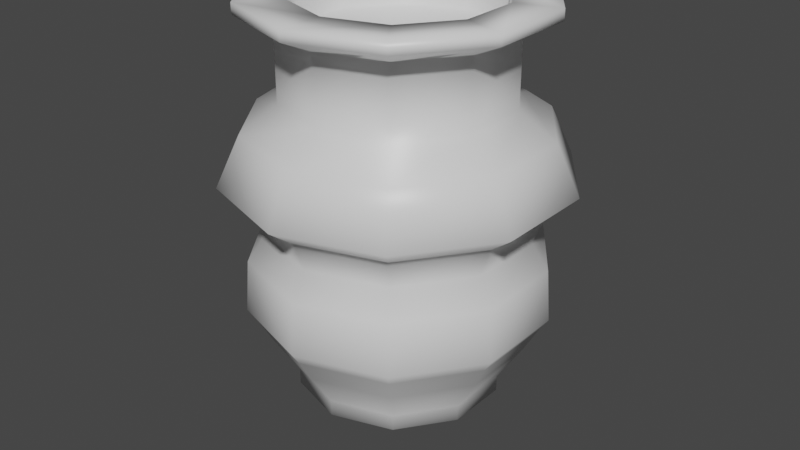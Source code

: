 # Source: vase.blend  (saved by Blender 3.1.7; exported with 4.5.12 LTS)
import bpy
from mathutils import Matrix  # noqa: F401  (used for matrix-valued properties, if any)

bpy.ops.wm.read_factory_settings(use_empty=True)
scene = bpy.context.scene
scene.name = 'Scene'

# ---- collections
col_collection = bpy.data.collections.new('Collection'); scene.collection.children.link(col_collection)

# ---- materials (node trees are filled in below, after node groups)
mat_material = bpy.data.materials.new('Material')
mat_material.alpha_threshold = 0.0
mat_material.use_transparent_shadow = False
mat_material.line_color = (0.0, 0.0, 0.0, 1.0)

# ---- material node trees
mat_material.use_nodes = True; mat_material.node_tree.nodes.clear()
_N = mat_material.node_tree.nodes; _L = mat_material.node_tree.links
n0 = _N.new('ShaderNodeOutputMaterial'); n0.name = 'Material Output'; n0.location = (300, 300)
n1 = _N.new('ShaderNodeBsdfPrincipled'); n1.name = 'Principled BSDF'; n1.location = (10, 300)
n1.distribution = 'GGX'
n1.subsurface_method = 'RANDOM_WALK_SKIN'
n1.inputs[2].default_value = 0.4
n1.inputs[3].default_value = 1.45
n1.inputs[27].default_value = (0.0, 0.0, 0.0, 1.0)
n1.inputs[28].default_value = 1.0
_L.new(n1.outputs[0], n0.inputs[0])
n0.is_active_output = True

# ---- world
world_world = bpy.data.worlds.new('World'); scene.world = world_world
world_world.use_nodes = True; world_world.node_tree.nodes.clear()
_N = world_world.node_tree.nodes; _L = world_world.node_tree.links
n0 = _N.new('ShaderNodeOutputWorld'); n0.name = 'World Output'; n0.location = (300, 300)
n1 = _N.new('ShaderNodeBackground'); n1.name = 'Background'; n1.location = (10, 300)
n1.inputs[0].default_value = (0.05088, 0.05088, 0.05088, 1.0)
_L.new(n1.outputs[0], n0.inputs[0])
n0.is_active_output = True
world_world.color = (0.05088, 0.05088, 0.05088)
world_world.use_sun_shadow = False
world_world.sun_shadow_jitter_overblur = 0.0

# ---- meshes
me_cube = bpy.data.meshes.new('Cube')
me_cube.from_pydata([(-0.5878, 0.809, -1.702), (-0.5878, 0.809, -1.86), (-0.9511, 0.309, -1.702), (-0.9511, 0.309, -1.86), (-0.9511, -0.309, -1.702), (-0.9511, -0.309, -1.86), (-0.5878, -0.809, -1.702), (-0.5878, -0.809, -1.86), (-0.5801, 0.7984, -2.475), (-8.742e-08, -1.0, -1.702), (-8.742e-08, -1.0, -1.86), (0.5878, -0.809, -1.702), (0.5878, -0.809, -1.86), (0.9511, -0.309, -1.702), (0.9511, -0.309, -1.86), (0.9511, 0.309, -1.702), (0.9511, 0.309, -1.86), (0.5878, 0.809, -1.702), (0.5878, 0.809, -1.86), (0.0, 1.0, -1.702), (0.0, 1.0, -1.86), (-0.7315, 1.007, -1.329), (-1.184, 0.3846, -1.329), (-1.184, -0.3846, -1.329), (8.983e-09, 1.245, -1.329), (1.184, 0.3846, -1.329), (0.7315, 1.007, -1.329), (-0.7315, -1.007, -1.329), (-9.982e-08, -1.245, -1.329), (0.7315, -1.007, -1.329), (1.184, -0.3846, -1.329), (-0.8125, 1.118, -1.085), (-1.315, 0.4272, -1.085), (-1.315, -0.4272, -1.085), (3.061e-08, 1.382, -1.085), (1.315, 0.4272, -1.085), (0.8125, 1.118, -1.085), (-0.8125, -1.118, -1.085), (-9.024e-08, -1.382, -1.085), (0.8125, -1.118, -1.085), (1.315, -0.4272, -1.085), (-0.8617, 1.186, -0.9637), (-1.394, 0.453, -0.9637), (-1.394, -0.453, -0.9637), (3.121e-08, 1.466, -0.9637), (1.394, 0.453, -0.9637), (0.8617, 1.186, -0.9637), (-0.8617, -1.186, -0.9637), (-9.696e-08, -1.466, -0.9637), (0.8617, -1.186, -0.9637), (1.394, -0.453, -0.9637), (-0.8405, 1.157, -0.4562), (-1.36, 0.4419, -0.4562), (-1.36, -0.4419, -0.4562), (4.303e-08, 1.43, -0.4562), (1.36, 0.4419, -0.4562), (0.8405, 1.157, -0.4562), (-0.8405, -1.157, -0.4562), (-8.198e-08, -1.43, -0.4562), (0.8405, -1.157, -0.4562), (1.36, -0.4419, -0.4562), (-0.7435, 1.023, -0.1929), (-1.203, 0.3909, -0.1929), (-1.203, -0.3909, -0.1929), (2.336e-08, 1.265, -0.1929), (1.203, 0.3909, -0.1929), (0.7435, 1.023, -0.1929), (-0.7435, -1.023, -0.1929), (-8.723e-08, -1.265, -0.1929), (0.7435, -1.023, -0.1929), (1.203, -0.3909, -0.1929), (-0.8216, 1.131, 0.1115), (-1.329, 0.4319, 0.1115), (-1.329, -0.4319, 0.1115), (3.713e-09, 1.398, 0.1115), (1.329, 0.4319, 0.1115), (0.8216, 1.131, 0.1115), (-0.8216, -1.131, 0.1115), (-1.185e-07, -1.398, 0.1115), (0.8216, -1.131, 0.1115), (1.329, -0.4319, 0.1115), (-0.975, 1.342, 0.3065), (-1.578, 0.5126, 0.3065), (-1.578, -0.5126, 0.3065), (2.494e-08, 1.659, 0.3065), (1.578, 0.5126, 0.3065), (0.975, 1.342, 0.3065), (-0.975, -1.342, 0.3065), (-1.201e-07, -1.659, 0.3065), (0.975, -1.342, 0.3065), (1.578, -0.5126, 0.3065), (-0.8435, 1.161, 0.7843), (-1.365, 0.4435, 0.7843), (-1.365, -0.4435, 0.7843), (1.033e-08, 1.435, 0.7843), (1.365, 0.4435, 0.7843), (0.8435, 1.161, 0.7843), (-0.8435, -1.161, 0.7843), (-1.151e-07, -1.435, 0.7843), (0.8435, -1.161, 0.7843), (1.365, -0.4435, 0.7843), (-0.6385, 0.8788, 1.023), (-1.033, 0.3357, 1.023), (-1.033, -0.3357, 1.023), (-7.239e-08, 1.086, 1.023), (1.033, 0.3357, 1.023), (0.6385, 0.8788, 1.023), (-0.6385, -0.8788, 1.023), (-1.674e-07, -1.086, 1.023), (0.6385, -0.8788, 1.023), (1.033, -0.3357, 1.023), (-0.6385, 0.8788, 1.691), (-1.033, 0.3357, 1.691), (-1.033, -0.3357, 1.691), (6.016e-08, 1.086, 1.691), (1.033, 0.3357, 1.691), (0.6385, 0.8788, 1.691), (-0.6385, -0.8788, 1.691), (-3.48e-08, -1.086, 1.691), (0.6385, -0.8788, 1.691), (1.033, -0.3357, 1.691), (-0.8352, 1.15, 1.845), (-1.351, 0.4391, 1.845), (-1.351, -0.4391, 1.845), (5.703e-08, 1.421, 1.845), (1.351, 0.4391, 1.845), (0.8352, 1.15, 1.845), (-0.8352, -1.15, 1.845), (-6.718e-08, -1.421, 1.845), (0.8352, -1.15, 1.845), (1.351, -0.4391, 1.845), (-0.5757, 0.7924, 1.95), (-0.9315, 0.3027, 1.95), (-0.9315, -0.3027, 1.95), (7.942e-08, 0.9794, 1.95), (0.9315, 0.3027, 1.95), (0.5757, 0.7924, 1.95), (-0.5757, -0.7924, 1.95), (-4.479e-08, -0.9794, 1.95), (0.5757, -0.7924, 1.95), (0.9315, -0.3027, 1.95), (-0.8352, 1.15, 1.95), (-1.351, 0.4391, 1.95), (-1.351, -0.4391, 1.95), (4.484e-08, 1.421, 1.95), (1.351, 0.4391, 1.95), (0.8352, 1.15, 1.95), (-0.8352, -1.15, 1.95), (-7.938e-08, -1.421, 1.95), (0.8352, -1.15, 1.95), (1.351, -0.4391, 1.95), (-0.5757, 0.7924, 1.564), (-0.9315, 0.3027, 1.564), (-0.9315, -0.3027, 1.564), (3.234e-08, 0.9794, 1.564), (0.9315, 0.3027, 1.564), (0.5757, 0.7924, 1.564), (-0.5757, -0.7924, 1.564), (-9.188e-08, -0.9794, 1.564), (0.5757, -0.7924, 1.564), (0.9315, -0.3027, 1.564)], [], [(19, 0, 21, 24), (1, 0, 19, 20), (3, 2, 0, 1), (1, 20, 18, 16, 14, 12, 10, 7, 5, 3), (5, 4, 2, 3), (7, 6, 4, 5), (10, 9, 6, 7), (12, 11, 9, 10), (16, 15, 13, 14), (20, 19, 17, 18), (18, 17, 15, 16), (14, 13, 11, 12), (22, 23, 33, 32), (2, 4, 23, 22), (6, 9, 28, 27), (0, 2, 22, 21), (13, 15, 25, 30), (9, 11, 29, 28), (17, 19, 24, 26), (11, 13, 30, 29), (4, 6, 27, 23), (15, 17, 26, 25), (38, 39, 49, 48), (30, 25, 35, 40), (28, 29, 39, 38), (24, 21, 31, 34), (29, 30, 40, 39), (27, 28, 38, 37), (25, 26, 36, 35), (21, 22, 32, 31), (26, 24, 34, 36), (23, 27, 37, 33), (44, 41, 51, 54), (34, 31, 41, 44), (39, 40, 50, 49), (37, 38, 48, 47), (35, 36, 46, 45), (31, 32, 42, 41), (36, 34, 44, 46), (33, 37, 47, 43), (32, 33, 43, 42), (40, 35, 45, 50), (59, 60, 70, 69), (49, 50, 60, 59), (47, 48, 58, 57), (45, 46, 56, 55), (41, 42, 52, 51), (46, 44, 54, 56), (43, 47, 57, 53), (42, 43, 53, 52), (50, 45, 55, 60), (48, 49, 59, 58), (65, 66, 76, 75), (57, 58, 68, 67), (55, 56, 66, 65), (51, 52, 62, 61), (56, 54, 64, 66), (53, 57, 67, 63), (52, 53, 63, 62), (60, 55, 65, 70), (58, 59, 69, 68), (54, 51, 61, 64), (71, 72, 82, 81), (61, 62, 72, 71), (66, 64, 74, 76), (63, 67, 77, 73), (62, 63, 73, 72), (70, 65, 75, 80), (68, 69, 79, 78), (64, 61, 71, 74), (69, 70, 80, 79), (67, 68, 78, 77), (86, 84, 94, 96), (76, 74, 84, 86), (73, 77, 87, 83), (72, 73, 83, 82), (80, 75, 85, 90), (78, 79, 89, 88), (74, 71, 81, 84), (79, 80, 90, 89), (77, 78, 88, 87), (75, 76, 86, 85), (93, 97, 107, 103), (83, 87, 97, 93), (82, 83, 93, 92), (90, 85, 95, 100), (88, 89, 99, 98), (84, 81, 91, 94), (89, 90, 100, 99), (87, 88, 98, 97), (85, 86, 96, 95), (81, 82, 92, 91), (102, 103, 113, 112), (92, 93, 103, 102), (100, 95, 105, 110), (98, 99, 109, 108), (94, 91, 101, 104), (99, 100, 110, 109), (97, 98, 108, 107), (95, 96, 106, 105), (91, 92, 102, 101), (96, 94, 104, 106), (118, 119, 129, 128), (110, 105, 115, 120), (108, 109, 119, 118), (104, 101, 111, 114), (109, 110, 120, 119), (107, 108, 118, 117), (105, 106, 116, 115), (101, 102, 112, 111), (106, 104, 114, 116), (103, 107, 117, 113), (126, 124, 144, 146), (114, 111, 121, 124), (119, 120, 130, 129), (117, 118, 128, 127), (115, 116, 126, 125), (111, 112, 122, 121), (116, 114, 124, 126), (113, 117, 127, 123), (112, 113, 123, 122), (120, 115, 125, 130), (138, 139, 159, 158), (123, 127, 147, 143), (122, 123, 143, 142), (130, 125, 145, 150), (128, 129, 149, 148), (124, 121, 141, 144), (129, 130, 150, 149), (127, 128, 148, 147), (125, 126, 146, 145), (121, 122, 142, 141), (132, 131, 141, 142), (133, 132, 142, 143), (131, 134, 144, 141), (136, 135, 145, 146), (137, 133, 143, 147), (139, 138, 148, 149), (138, 137, 147, 148), (134, 136, 146, 144), (135, 140, 150, 145), (140, 139, 149, 150), (154, 151, 152, 153, 157, 158, 159, 160, 155, 156), (134, 131, 151, 154), (139, 140, 160, 159), (137, 138, 158, 157), (135, 136, 156, 155), (131, 132, 152, 151), (136, 134, 154, 156), (133, 137, 157, 153), (132, 133, 153, 152), (140, 135, 155, 160)])
me_cube.polygons.foreach_set('use_smooth', [True] * 152)
_uv = me_cube.uv_layers.new(name='UVMap')
_uv.uv.foreach_set('vector', [0.9, 1.0, 1.0, 1.0, 1.0, 1.0, 0.9, 1.0, 1.0, 0.5, 1.0, 1.0, 0.9, 1.0, 0.9, 0.5, 0.9, 0.5, 0.9, 1.0, 0.8, 1.0, 0.8, 0.5, 0.6089, 0.4442, 0.75, 0.49, 0.8911, 0.4442, 0.9783, 0.3242, 0.9783, 0.1758, 0.8911, 0.05584, 0.75, 0.01, 0.6089, 0.05584, 0.5217, 0.1758, 0.5217, 0.3242, 0.8, 0.5, 0.8, 1.0, 0.7, 1.0, 0.7, 0.5, 0.7, 0.5, 0.7, 1.0, 0.6, 1.0, 0.6, 0.5, 0.6, 0.5, 0.6, 1.0, 0.5, 1.0, 0.5, 0.5, 0.5, 0.5, 0.5, 1.0, 0.4, 1.0, 0.4, 0.5, 0.4, 0.5, 0.4, 1.0, 0.3, 1.0, 0.3, 0.5, 0.3, 0.5, 0.3, 1.0, 0.2, 1.0, 0.2, 0.5, 0.2, 0.5, 0.2, 1.0, 0.1, 1.0, 0.1, 0.5, 0.1, 0.5, 0.1, 1.0, -7.451e-08, 1.0, -7.451e-08, 0.5, 0.7, 1.0, 0.8, 1.0, 0.8, 1.0, 0.7, 1.0, 0.7, 1.0, 0.8, 1.0, 0.8, 1.0, 0.7, 1.0, 0.5, 1.0, 0.6, 1.0, 0.6, 1.0, 0.5, 1.0, 0.8, 1.0, 0.9, 1.0, 0.9, 1.0, 0.8, 1.0, 0.3, 1.0, 0.4, 1.0, 0.4, 1.0, 0.3, 1.0, 0.4, 1.0, 0.5, 1.0, 0.5, 1.0, 0.4, 1.0, 0.2, 1.0, 0.3, 1.0, 0.3, 1.0, 0.2, 1.0, -7.451e-08, 1.0, 0.1, 1.0, 0.1, 1.0, -7.451e-08, 1.0, 0.6, 1.0, 0.7, 1.0, 0.7, 1.0, 0.6, 1.0, 0.1, 1.0, 0.2, 1.0, 0.2, 1.0, 0.1, 1.0, 0.4, 1.0, 0.5, 1.0, 0.5, 1.0, 0.4, 1.0, 0.3, 1.0, 0.4, 1.0, 0.4, 1.0, 0.3, 1.0, 0.4, 1.0, 0.5, 1.0, 0.5, 1.0, 0.4, 1.0, 0.9, 1.0, 1.0, 1.0, 1.0, 1.0, 0.9, 1.0, -7.451e-08, 1.0, 0.1, 1.0, 0.1, 1.0, -7.451e-08, 1.0, 0.5, 1.0, 0.6, 1.0, 0.6, 1.0, 0.5, 1.0, 0.1, 1.0, 0.2, 1.0, 0.2, 1.0, 0.1, 1.0, 0.8, 1.0, 0.9, 1.0, 0.9, 1.0, 0.8, 1.0, 0.2, 1.0, 0.3, 1.0, 0.3, 1.0, 0.2, 1.0, 0.6, 1.0, 0.7, 1.0, 0.7, 1.0, 0.6, 1.0, 0.9, 1.0, 1.0, 1.0, 1.0, 1.0, 0.9, 1.0, 0.9, 1.0, 1.0, 1.0, 1.0, 1.0, 0.9, 1.0, -7.451e-08, 1.0, 0.1, 1.0, 0.1, 1.0, -7.451e-08, 1.0, 0.5, 1.0, 0.6, 1.0, 0.6, 1.0, 0.5, 1.0, 0.1, 1.0, 0.2, 1.0, 0.2, 1.0, 0.1, 1.0, 0.8, 1.0, 0.9, 1.0, 0.9, 1.0, 0.8, 1.0, 0.2, 1.0, 0.3, 1.0, 0.3, 1.0, 0.2, 1.0, 0.6, 1.0, 0.7, 1.0, 0.7, 1.0, 0.6, 1.0, 0.7, 1.0, 0.8, 1.0, 0.8, 1.0, 0.7, 1.0, 0.3, 1.0, 0.4, 1.0, 0.4, 1.0, 0.3, 1.0, -7.451e-08, 1.0, 0.1, 1.0, 0.1, 1.0, -7.451e-08, 1.0, -7.451e-08, 1.0, 0.1, 1.0, 0.1, 1.0, -7.451e-08, 1.0, 0.5, 1.0, 0.6, 1.0, 0.6, 1.0, 0.5, 1.0, 0.1, 1.0, 0.2, 1.0, 0.2, 1.0, 0.1, 1.0, 0.8, 1.0, 0.9, 1.0, 0.9, 1.0, 0.8, 1.0, 0.2, 1.0, 0.3, 1.0, 0.3, 1.0, 0.2, 1.0, 0.6, 1.0, 0.7, 1.0, 0.7, 1.0, 0.6, 1.0, 0.7, 1.0, 0.8, 1.0, 0.8, 1.0, 0.7, 1.0, 0.3, 1.0, 0.4, 1.0, 0.4, 1.0, 0.3, 1.0, 0.4, 1.0, 0.5, 1.0, 0.5, 1.0, 0.4, 1.0, 0.1, 1.0, 0.2, 1.0, 0.2, 1.0, 0.1, 1.0, 0.5, 1.0, 0.6, 1.0, 0.6, 1.0, 0.5, 1.0, 0.1, 1.0, 0.2, 1.0, 0.2, 1.0, 0.1, 1.0, 0.8, 1.0, 0.9, 1.0, 0.9, 1.0, 0.8, 1.0, 0.2, 1.0, 0.3, 1.0, 0.3, 1.0, 0.2, 1.0, 0.6, 1.0, 0.7, 1.0, 0.7, 1.0, 0.6, 1.0, 0.7, 1.0, 0.8, 1.0, 0.8, 1.0, 0.7, 1.0, 0.3, 1.0, 0.4, 1.0, 0.4, 1.0, 0.3, 1.0, 0.4, 1.0, 0.5, 1.0, 0.5, 1.0, 0.4, 1.0, 0.9, 1.0, 1.0, 1.0, 1.0, 1.0, 0.9, 1.0, 0.8, 1.0, 0.9, 1.0, 0.9, 1.0, 0.8, 1.0, 0.8, 1.0, 0.9, 1.0, 0.9, 1.0, 0.8, 1.0, 0.2, 1.0, 0.3, 1.0, 0.3, 1.0, 0.2, 1.0, 0.6, 1.0, 0.7, 1.0, 0.7, 1.0, 0.6, 1.0, 0.7, 1.0, 0.8, 1.0, 0.8, 1.0, 0.7, 1.0, 0.3, 1.0, 0.4, 1.0, 0.4, 1.0, 0.3, 1.0, 0.4, 1.0, 0.5, 1.0, 0.5, 1.0, 0.4, 1.0, 0.9, 1.0, 1.0, 1.0, 1.0, 1.0, 0.9, 1.0, -7.451e-08, 1.0, 0.1, 1.0, 0.1, 1.0, -7.451e-08, 1.0, 0.5, 1.0, 0.6, 1.0, 0.6, 1.0, 0.5, 1.0, 0.2, 1.0, 0.3, 1.0, 0.3, 1.0, 0.2, 1.0, 0.2, 1.0, 0.3, 1.0, 0.3, 1.0, 0.2, 1.0, 0.6, 1.0, 0.7, 1.0, 0.7, 1.0, 0.6, 1.0, 0.7, 1.0, 0.8, 1.0, 0.8, 1.0, 0.7, 1.0, 0.3, 1.0, 0.4, 1.0, 0.4, 1.0, 0.3, 1.0, 0.4, 1.0, 0.5, 1.0, 0.5, 1.0, 0.4, 1.0, 0.9, 1.0, 1.0, 1.0, 1.0, 1.0, 0.9, 1.0, -7.451e-08, 1.0, 0.1, 1.0, 0.1, 1.0, -7.451e-08, 1.0, 0.5, 1.0, 0.6, 1.0, 0.6, 1.0, 0.5, 1.0, 0.1, 1.0, 0.2, 1.0, 0.2, 1.0, 0.1, 1.0, 0.6, 1.0, 0.7, 1.0, 0.7, 1.0, 0.6, 1.0, 0.6, 1.0, 0.7, 1.0, 0.7, 1.0, 0.6, 1.0, 0.7, 1.0, 0.8, 1.0, 0.8, 1.0, 0.7, 1.0, 0.3, 1.0, 0.4, 1.0, 0.4, 1.0, 0.3, 1.0, 0.4, 1.0, 0.5, 1.0, 0.5, 1.0, 0.4, 1.0, 0.9, 1.0, 1.0, 1.0, 1.0, 1.0, 0.9, 1.0, -7.451e-08, 1.0, 0.1, 1.0, 0.1, 1.0, -7.451e-08, 1.0, 0.5, 1.0, 0.6, 1.0, 0.6, 1.0, 0.5, 1.0, 0.1, 1.0, 0.2, 1.0, 0.2, 1.0, 0.1, 1.0, 0.8, 1.0, 0.9, 1.0, 0.9, 1.0, 0.8, 1.0, 0.7, 1.0, 0.8, 1.0, 0.8, 1.0, 0.7, 1.0, 0.7, 1.0, 0.8, 1.0, 0.8, 1.0, 0.7, 1.0, 0.3, 1.0, 0.4, 1.0, 0.4, 1.0, 0.3, 1.0, 0.4, 1.0, 0.5, 1.0, 0.5, 1.0, 0.4, 1.0, 0.9, 1.0, 1.0, 1.0, 1.0, 1.0, 0.9, 1.0, -7.451e-08, 1.0, 0.1, 1.0, 0.1, 1.0, -7.451e-08, 1.0, 0.5, 1.0, 0.6, 1.0, 0.6, 1.0, 0.5, 1.0, 0.1, 1.0, 0.2, 1.0, 0.2, 1.0, 0.1, 1.0, 0.8, 1.0, 0.9, 1.0, 0.9, 1.0, 0.8, 1.0, 0.2, 1.0, 0.3, 1.0, 0.3, 1.0, 0.2, 1.0, 0.4, 1.0, 0.5, 1.0, 0.5, 1.0, 0.4, 1.0, 0.3, 1.0, 0.4, 1.0, 0.4, 1.0, 0.3, 1.0, 0.4, 1.0, 0.5, 1.0, 0.5, 1.0, 0.4, 1.0, 0.9, 1.0, 1.0, 1.0, 1.0, 1.0, 0.9, 1.0, -7.451e-08, 1.0, 0.1, 1.0, 0.1, 1.0, -7.451e-08, 1.0, 0.5, 1.0, 0.6, 1.0, 0.6, 1.0, 0.5, 1.0, 0.1, 1.0, 0.2, 1.0, 0.2, 1.0, 0.1, 1.0, 0.8, 1.0, 0.9, 1.0, 0.9, 1.0, 0.8, 1.0, 0.2, 1.0, 0.3, 1.0, 0.3, 1.0, 0.2, 1.0, 0.6, 1.0, 0.7, 1.0, 0.7, 1.0, 0.6, 1.0, 0.2, 1.0, 0.3, 1.0, 0.3, 1.0, 0.2, 1.0, 0.9, 1.0, 1.0, 1.0, 1.0, 1.0, 0.9, 1.0, -7.451e-08, 1.0, 0.1, 1.0, 0.1, 1.0, -7.451e-08, 1.0, 0.5, 1.0, 0.6, 1.0, 0.6, 1.0, 0.5, 1.0, 0.1, 1.0, 0.2, 1.0, 0.2, 1.0, 0.1, 1.0, 0.8, 1.0, 0.9, 1.0, 0.9, 1.0, 0.8, 1.0, 0.2, 1.0, 0.3, 1.0, 0.3, 1.0, 0.2, 1.0, 0.6, 1.0, 0.7, 1.0, 0.7, 1.0, 0.6, 1.0, 0.7, 1.0, 0.8, 1.0, 0.8, 1.0, 0.7, 1.0, 0.3, 1.0, 0.4, 1.0, 0.4, 1.0, 0.3, 1.0, 0.25, 0.08456, 0.3472, 0.1162, 0.3472, 0.1162, 0.25, 0.08456, 0.6, 1.0, 0.7, 1.0, 0.7, 1.0, 0.6, 1.0, 0.7, 1.0, 0.8, 1.0, 0.8, 1.0, 0.7, 1.0, 0.3, 1.0, 0.4, 1.0, 0.4, 1.0, 0.3, 1.0, 0.4, 1.0, 0.5, 1.0, 0.5, 1.0, 0.4, 1.0, 0.9, 1.0, 1.0, 1.0, 1.0, 1.0, 0.9, 1.0, -7.451e-08, 1.0, 0.1, 1.0, 0.1, 1.0, -7.451e-08, 1.0, 0.5, 1.0, 0.6, 1.0, 0.6, 1.0, 0.5, 1.0, 0.1, 1.0, 0.2, 1.0, 0.2, 1.0, 0.1, 1.0, 0.8, 1.0, 0.9, 1.0, 0.9, 1.0, 0.8, 1.0, 0.09266, 0.3011, 0.1528, 0.3838, 0.1089, 0.4442, 0.02175, 0.3242, 0.09266, 0.1989, 0.09266, 0.3011, 0.02175, 0.3242, 0.02175, 0.1758, 0.1528, 0.3838, 0.25, 0.4154, 0.25, 0.49, 0.1089, 0.4442, 0.3472, 0.3838, 0.4073, 0.3011, 0.4783, 0.3242, 0.3911, 0.4442, 0.1528, 0.1162, 0.09266, 0.1989, 0.02175, 0.1758, 0.1089, 0.05584, 0.3472, 0.1162, 0.25, 0.08456, 0.25, 0.01, 0.3911, 0.05584, 0.25, 0.08456, 0.1528, 0.1162, 0.1089, 0.05584, 0.25, 0.01, 0.25, 0.4154, 0.3472, 0.3838, 0.3911, 0.4442, 0.25, 0.49, 0.4073, 0.3011, 0.4073, 0.1989, 0.4783, 0.1758, 0.4783, 0.3242, 0.4073, 0.1989, 0.3472, 0.1162, 0.3911, 0.05584, 0.4783, 0.1758, 0.25, 0.4154, 0.1528, 0.3838, 0.09266, 0.3011, 0.09266, 0.1989, 0.1528, 0.1162, 0.25, 0.08456, 0.3472, 0.1162, 0.4073, 0.1989, 0.4073, 0.3011, 0.3472, 0.3838, 0.25, 0.4154, 0.1528, 0.3838, 0.1528, 0.3838, 0.25, 0.4154, 0.3472, 0.1162, 0.4073, 0.1989, 0.4073, 0.1989, 0.3472, 0.1162, 0.1528, 0.1162, 0.25, 0.08456, 0.25, 0.08456, 0.1528, 0.1162, 0.4073, 0.3011, 0.3472, 0.3838, 0.3472, 0.3838, 0.4073, 0.3011, 0.1528, 0.3838, 0.09266, 0.3011, 0.09266, 0.3011, 0.1528, 0.3838, 0.3472, 0.3838, 0.25, 0.4154, 0.25, 0.4154, 0.3472, 0.3838, 0.09266, 0.1989, 0.1528, 0.1162, 0.1528, 0.1162, 0.09266, 0.1989, 0.09266, 0.3011, 0.09266, 0.1989, 0.09266, 0.1989, 0.09266, 0.3011, 0.4073, 0.1989, 0.4073, 0.3011, 0.4073, 0.3011, 0.4073, 0.1989])
me_cube.materials.append(mat_material)
me_cube.use_remesh_preserve_volume = False
me_cube.use_remesh_preserve_attributes = False
me_cube.use_mirror_vertex_groups = False
me_cube.update()

# ---- objects
ob_cube = bpy.data.objects.new('Cube', me_cube)

# ---- transforms, parenting, visibility, modifiers, constraints
ob_cube.location = (0.0, 0.0, 0.0)
ob_cube.lock_rotations_4d = False
ob_cube.empty_display_type = 'ARROWS'
ob_cube.lineart.crease_threshold = 0.0

# ---- collection membership
col_collection.objects.link(ob_cube)

# ---- scene / render settings (as saved in the file)
scene.frame_start = 1; scene.frame_end = 250; scene.frame_set(1)
scene.render.engine = 'BLENDER_EEVEE_NEXT'
scene.cycles.sampling_pattern = 'TABULATED_SOBOL'
scene.cycles.use_light_tree = False
scene.view_settings.view_transform = 'Filmic'
bpy.context.view_layer.update()

# ---- added for rendering (the .blend has no active camera and no usable light): camera, sun
cam_auto = bpy.data.cameras.new('AutoCamera')
cam_auto.lens = 50.0
cam_auto.sensor_width = 36.0
cam_auto.clip_end = 1000.0
ob_auto_camera = bpy.data.objects.new('AutoCamera', cam_auto)
scene.collection.objects.link(ob_auto_camera)
ob_auto_camera.location = (5.89138, -7.06966, 4.4506)
ob_auto_camera.rotation_euler = (1.09748, -7.21219e-08, 0.694738)
scene.camera = ob_auto_camera
light_auto_sun = bpy.data.lights.new('AutoSun', 'SUN')
light_auto_sun.energy = 3.0
light_auto_sun.angle = 0.0523599
ob_auto_sun = bpy.data.objects.new('AutoSun', light_auto_sun)
scene.collection.objects.link(ob_auto_sun)
ob_auto_sun.rotation_euler = (0.872665, 0.174533, 0.523599)
bpy.context.view_layer.update()
